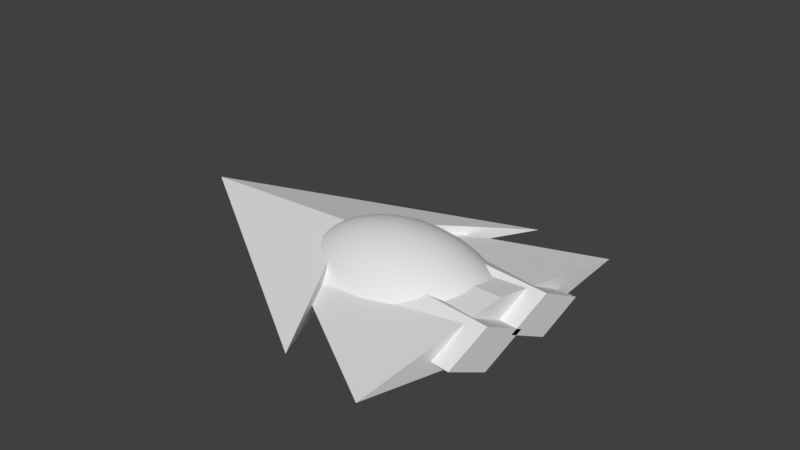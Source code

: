 # Source: Player.blend  (saved by Blender 2.79.0; exported with 4.5.12 LTS)
import bpy
from mathutils import Matrix  # noqa: F401  (used for matrix-valued properties, if any)

bpy.ops.wm.read_factory_settings(use_empty=True)
scene = bpy.context.scene
scene.name = 'Scene'

# ---- collections
col_collection_1 = bpy.data.collections.new('Collection 1'); scene.collection.children.link(col_collection_1)

# ---- world
world_world = bpy.data.worlds.new('World'); scene.world = world_world
world_world.color = (0.05088, 0.05088, 0.05088)
world_world.use_sun_shadow = False
world_world.sun_shadow_jitter_overblur = 0.0
world_world.cycles.sampling_method = 'MANUAL'

# ---- cameras
cam_camera = bpy.data.cameras.new('Camera')
cam_camera.clip_end = 100.0
cam_camera.lens = 35.0
cam_camera.sensor_width = 32.0
cam_camera.sensor_height = 18.0
cam_camera.ortho_scale = 7.314
cam_camera.dof.focus_distance = 0.0
cam_camera.dof.aperture_fstop = 128.0

# ---- meshes
me_cube = bpy.data.meshes.new('Cube')
me_cube.from_pydata([(-1.0, -1.0, -1.0), (-1.0, -2.0, 2.0), (-1.0, 2.0, -2.0), (-1.0, 1.0, 1.0), (1.0, -1.0, -1.0), (1.0, -2.0, 2.0), (1.0, 2.0, -2.0), (1.0, 1.0, 1.0)], [], [(0, 1, 3, 2), (2, 3, 7, 6), (6, 7, 5, 4), (4, 5, 1, 0), (2, 6, 4, 0), (7, 3, 1, 5)])
me_cube.use_remesh_preserve_volume = False
me_cube.use_remesh_preserve_attributes = False
me_cube.use_mirror_vertex_groups = False
me_cube.update()
me_sphere_001 = bpy.data.meshes.new('Sphere.001')
me_sphere_001.from_pydata([(-0.3182, -0.7682, 0.5556), (-0.3536, -0.8536, 0.3827), (-0.3753, -0.9061, 0.1951), (-0.3827, -0.9239, 7.55e-08), (-0.3753, -0.9061, -0.1951), (-0.3536, -0.8536, -0.3827), (-0.3182, -0.7682, -0.5556), (-0.3087, -0.4619, 0.8315), (-0.3928, -0.5879, 0.7071), (-0.4619, -0.6913, 0.5556), (-0.5133, -0.7682, 0.3827), (-0.5449, -0.8155, 0.1951), (-0.5556, -0.8315, 7.55e-08), (-0.5449, -0.8155, -0.1951), (-0.5133, -0.7682, -0.3827), (-0.4619, -0.6913, -0.5556), (-0.3928, -0.5879, -0.7071), (-0.3087, -0.4619, -0.8315), (-0.3928, -0.3928, 0.8315), (-0.5, -0.5, 0.7071), (-0.5879, -0.5879, 0.5556), (-0.6533, -0.6533, 0.3827), (-0.6935, -0.6935, 0.1951), (-0.7071, -0.7071, 7.55e-08), (-0.6935, -0.6935, -0.1951), (-0.6533, -0.6533, -0.3827), (-0.5879, -0.5879, -0.5556), (-0.5, -0.5, -0.7071), (-0.3928, -0.3928, -0.8315), (-0.3182, -0.2126, 0.9239), (-0.4619, -0.3087, 0.8315), (-0.5879, -0.3928, 0.7071), (-0.6913, -0.4619, 0.5556), (-0.7682, -0.5133, 0.3827), (-0.8155, -0.5449, 0.1951), (-0.8315, -0.5556, 7.55e-08), (-0.8155, -0.5449, -0.1951), (-0.7682, -0.5133, -0.3827), (-0.6913, -0.4619, -0.5556), (-0.5879, -0.3928, -0.7071), (-0.4619, -0.3087, -0.8315), (-0.3182, -0.2126, -0.9239), (-0.3536, -0.1464, 0.9239), (-0.5133, -0.2126, 0.8315), (-0.6533, -0.2706, 0.7071), (-0.7682, -0.3182, 0.5556), (-0.8536, -0.3536, 0.3827), (-0.9061, -0.3753, 0.1951), (-0.9239, -0.3827, 7.55e-08), (-0.9061, -0.3753, -0.1951), (-0.8536, -0.3536, -0.3827), (-0.7682, -0.3182, -0.5556), (-0.6533, -0.2706, -0.7071), (-0.5133, -0.2126, -0.8315), (-0.3536, -0.1464, -0.9239), (-0.3753, -0.07466, 0.9239), (-0.5449, -0.1084, 0.8315), (-0.6935, -0.1379, 0.7071), (-0.8155, -0.1622, 0.5556), (-0.9061, -0.1802, 0.3827), (-0.9619, -0.1913, 0.1951), (-0.9808, -0.1951, 7.55e-08), (-0.9619, -0.1913, -0.1951), (-0.9061, -0.1802, -0.3827), (-0.8155, -0.1622, -0.5556), (-0.6935, -0.1379, -0.7071), (-0.5449, -0.1084, -0.8315), (-0.3753, -0.07466, -0.9239), (-0.3827, -2.819e-07, 0.9239), (-0.5556, -2.819e-07, 0.8315), (-0.7071, -1.851e-07, 0.7071), (-0.8315, -1.404e-07, 0.5556), (-0.9239, -3.192e-07, 0.3827), (-0.9808, -9.567e-08, 0.1951), (-1.0, -1.404e-07, 7.55e-08), (-0.9808, -9.567e-08, -0.1951), (-0.9239, -3.192e-07, -0.3827), (-0.8315, -1.404e-07, -0.5556), (-0.7071, -1.851e-07, -0.7071), (-0.5556, -2.596e-07, -0.8315), (-0.3827, -2.521e-07, -0.9239), (-0.3753, 0.07466, 0.9239), (-0.5449, 0.1084, 0.8315), (-0.6935, 0.1379, 0.7071), (-0.8155, 0.1622, 0.5556), (-0.9061, 0.1802, 0.3827), (-0.9619, 0.1913, 0.1951), (-0.9808, 0.1951, 7.55e-08), (-0.9619, 0.1913, -0.1951), (-0.9061, 0.1802, -0.3827), (-0.8155, 0.1622, -0.5556), (-0.6935, 0.1379, -0.7071), (-0.5449, 0.1084, -0.8315), (-0.3753, 0.07466, -0.9239), (-0.3536, 0.1464, 0.9239), (-0.5133, 0.2126, 0.8315), (-0.6533, 0.2706, 0.7071), (-0.7682, 0.3182, 0.5556), (-0.8536, 0.3536, 0.3827), (-0.9061, 0.3753, 0.1951), (-0.9239, 0.3827, 7.55e-08), (-0.9061, 0.3753, -0.1951), (-0.8536, 0.3536, -0.3827), (-0.7682, 0.3182, -0.5556), (-0.6533, 0.2706, -0.7071), (-0.5133, 0.2126, -0.8315), (-0.3536, 0.1464, -0.9239), (-0.3182, 0.2126, 0.9239), (-0.4619, 0.3087, 0.8315), (-0.5879, 0.3928, 0.7071), (-0.6913, 0.4619, 0.5556), (-0.7682, 0.5133, 0.3827), (-0.8155, 0.5449, 0.1951), (-0.8315, 0.5556, 7.55e-08), (-0.8155, 0.5449, -0.1951), (-0.7682, 0.5133, -0.3827), (-0.6913, 0.4619, -0.5556), (-0.5879, 0.3928, -0.7071), (-0.4619, 0.3087, -0.8315), (-0.3182, 0.2126, -0.9239), (-0.3928, 0.3928, 0.8315), (-0.5, 0.5, 0.7071), (-0.5879, 0.5879, 0.5556), (-0.6533, 0.6533, 0.3827), (-0.6935, 0.6935, 0.1951), (-0.7071, 0.7071, 7.55e-08), (-0.6935, 0.6935, -0.1951), (-0.6533, 0.6533, -0.3827), (-0.5879, 0.5879, -0.5556), (-0.5, 0.5, -0.7071), (-0.3928, 0.3928, -0.8315), (-0.3087, 0.4619, 0.8315), (-0.3928, 0.5879, 0.7071), (-0.4619, 0.6913, 0.5556), (-0.5133, 0.7682, 0.3827), (-0.5449, 0.8155, 0.1951), (-0.5556, 0.8315, 7.55e-08), (-0.5449, 0.8155, -0.1951), (-0.5133, 0.7682, -0.3827), (-0.4619, 0.6913, -0.5556), (-0.3928, 0.5879, -0.7071), (-0.3087, 0.4619, -0.8315), (-0.3182, 0.7682, 0.5556), (-0.3536, 0.8536, 0.3827), (-0.3753, 0.9061, 0.1951), (-0.3827, 0.9239, 7.55e-08), (-0.3753, 0.9061, -0.1951), (-0.3536, 0.8536, -0.3827), (-0.3182, 0.7682, -0.5556), (-0.2804, 0.648, -0.7071), (-0.2804, 0.477, -0.8315), (-0.2804, 0.4197, -0.8587), (-0.2804, 0.2804, -0.9165), (-0.2804, 0.2586, -0.9239), (-0.2804, 0.1874, -0.9377), (-0.2804, 0.1161, -0.9479), (-0.2804, 0.05578, -0.9532), (-0.2804, -2.867e-07, -0.9549), (-0.2804, -0.1161, -0.9479), (-0.2804, -0.1874, -0.9377), (-0.2804, -0.05578, -0.9532), (-0.2804, -0.2586, -0.9239), (-0.2804, -0.4197, -0.8587), (-0.2804, -0.2804, -0.9165), (-0.2804, -0.648, -0.7071), (-0.2804, -0.477, -0.8315), (-0.2804, -0.8757, 0.3827), (-0.2804, -0.9349, 0.1951), (-0.2804, -0.9549, 7.55e-08), (-0.2804, -0.9349, -0.1951), (-0.2804, -0.7796, -0.5556), (-0.2804, -0.8757, -0.3827), (-0.2804, -0.677, -0.6759), (-0.2804, 0.9549, 7.55e-08), (-0.2804, 0.9349, -0.1951), (-0.2804, 0.9349, 0.1951), (-0.2804, 0.7796, 0.5556), (-0.2804, 0.8757, 0.3827), (-0.2804, 0.8757, -0.3827), (-0.2804, 0.7796, -0.5556), (-0.2804, 0.677, 0.6759), (-0.2804, 0.477, 0.8315), (-0.2804, 0.648, 0.7071), (-0.2804, 0.677, -0.6759), (-0.2804, 0.4197, 0.8587), (-0.2804, 0.2804, 0.9165), (-0.2804, 0.2586, 0.9239), (-0.2804, 0.1874, 0.9377), (-0.2804, 0.1161, 0.9479), (-0.2804, 0.05578, 0.9532), (-0.2804, -0.1161, 0.9479), (-0.2804, -0.05578, 0.9532), (-0.2804, -2.982e-07, 0.9549), (-0.2804, -0.1874, 0.9377), (-0.2804, -0.2586, 0.9239), (-0.2804, -0.2804, 0.9165), (-0.2804, -0.4197, 0.8587), (-0.2804, -0.477, 0.8315), (-0.2804, -0.648, 0.7071), (-0.2804, -0.677, 0.6759), (-0.2804, -0.7796, 0.5556), (-0.2804, 0.677, -0.6759), (-0.2804, 0.648, -0.7071), (-0.2804, 0.477, -0.8315), (-0.2804, 0.4197, -0.8587), (-0.2804, 0.2804, -0.9165), (-0.2804, 0.2586, -0.9239), (-0.2804, 0.1874, -0.9377), (-0.2804, 0.1161, -0.9479), (-0.2804, 0.05578, -0.9532), (-0.2804, -2.867e-07, -0.9549), (-0.2804, -0.05578, -0.9532), (-0.2804, -0.1874, -0.9377), (-0.2804, -0.1161, -0.9479), (-0.2804, -0.2586, -0.9239), (-0.2804, -0.2804, -0.9165), (-0.2804, -0.4197, -0.8587), (-0.2804, -0.477, -0.8315), (-0.2804, -0.648, -0.7071), (-0.2804, -0.7796, 0.5556), (-0.2804, -0.8757, 0.3827), (-0.2804, -0.9349, 0.1951), (-0.2804, -0.9549, 7.55e-08), (-0.2804, -0.9349, -0.1951), (-0.2804, -0.8757, -0.3827), (-0.2804, -0.7796, -0.5556), (-0.2804, -0.677, -0.6759), (-0.2804, 0.9349, 0.1951), (-0.2804, 0.9549, 7.55e-08), (-0.2804, 0.9349, -0.1951), (-0.2804, 0.8757, 0.3827), (-0.2804, 0.7796, 0.5556), (-0.2804, 0.8757, -0.3827), (-0.2804, 0.7796, -0.5556), (-0.2804, 0.677, 0.6759), (-0.2804, 0.477, 0.8315), (-0.2804, 0.648, 0.7071), (-0.2804, 0.4197, 0.8587), (-0.2804, 0.2804, 0.9165), (-0.2804, 0.2586, 0.9239), (-0.2804, 0.1874, 0.9377), (-0.2804, 0.1161, 0.9479), (-0.2804, 0.05578, 0.9532), (-0.2804, -0.1161, 0.9479), (-0.2804, -0.1874, 0.9377), (-0.2804, -0.05578, 0.9532), (-0.2804, -2.982e-07, 0.9549), (-0.2804, -0.2586, 0.9239), (-0.2804, -0.2804, 0.9165), (-0.2804, -0.4197, 0.8587), (-0.2804, -0.477, 0.8315), (-0.2804, -0.648, 0.7071), (-0.2804, -0.677, 0.6759)], [], [(5, 4, 13, 14), (6, 5, 14, 15), (0, 252, 251, 8, 9), (1, 0, 9, 10), (2, 1, 10, 11), (3, 2, 11, 12), (4, 3, 12, 13), (10, 9, 20, 21), (11, 10, 21, 22), (12, 11, 22, 23), (13, 12, 23, 24), (14, 13, 24, 25), (7, 249, 248, 18), (15, 14, 25, 26), (8, 7, 18, 19), (16, 15, 26, 27), (9, 8, 19, 20), (17, 16, 27, 28), (25, 24, 36, 37), (18, 248, 247, 29, 30), (26, 25, 37, 38), (19, 18, 30, 31), (27, 26, 38, 39), (20, 19, 31, 32), (28, 27, 39, 40), (21, 20, 32, 33), (22, 21, 33, 34), (23, 22, 34, 35), (24, 23, 35, 36), (41, 40, 53, 54), (34, 33, 46, 47), (35, 34, 47, 48), (36, 35, 48, 49), (29, 244, 243, 42), (37, 36, 49, 50), (30, 29, 42, 43), (38, 37, 50, 51), (31, 30, 43, 44), (39, 38, 51, 52), (32, 31, 44, 45), (40, 39, 52, 53), (33, 32, 45, 46), (43, 42, 55, 56), (51, 50, 63, 64), (44, 43, 56, 57), (52, 51, 64, 65), (45, 44, 57, 58), (53, 52, 65, 66), (46, 45, 58, 59), (54, 53, 66, 67), (47, 46, 59, 60), (48, 47, 60, 61), (49, 48, 61, 62), (42, 243, 245, 55), (50, 49, 62, 63), (60, 59, 72, 73), (61, 60, 73, 74), (62, 61, 74, 75), (55, 245, 246, 68), (63, 62, 75, 76), (56, 55, 68, 69), (64, 63, 76, 77), (57, 56, 69, 70), (65, 64, 77, 78), (58, 57, 70, 71), (66, 65, 78, 79), (59, 58, 71, 72), (67, 66, 79, 80), (77, 76, 89, 90), (70, 69, 82, 83), (78, 77, 90, 91), (71, 70, 83, 84), (79, 78, 91, 92), (72, 71, 84, 85), (80, 79, 92, 93), (73, 72, 85, 86), (74, 73, 86, 87), (75, 74, 87, 88), (68, 246, 242, 81), (76, 75, 88, 89), (69, 68, 81, 82), (87, 86, 99, 100), (88, 87, 100, 101), (81, 242, 241, 94), (89, 88, 101, 102), (82, 81, 94, 95), (90, 89, 102, 103), (83, 82, 95, 96), (91, 90, 103, 104), (84, 83, 96, 97), (92, 91, 104, 105), (85, 84, 97, 98), (93, 92, 105, 106), (86, 85, 98, 99), (104, 103, 116, 117), (97, 96, 109, 110), (105, 104, 117, 118), (98, 97, 110, 111), (106, 105, 118, 119), (99, 98, 111, 112), (100, 99, 112, 113), (101, 100, 113, 114), (94, 241, 240, 107), (102, 101, 114, 115), (95, 94, 107, 108), (103, 102, 115, 116), (96, 95, 108, 109), (114, 113, 125, 126), (107, 240, 239), (115, 114, 126, 127), (108, 107, 239, 238, 120), (116, 115, 127, 128), (109, 108, 120, 121), (117, 116, 128, 129), (110, 109, 121, 122), (118, 117, 129, 130), (111, 110, 122, 123), (119, 118, 130, 152, 206), (112, 111, 123, 124), (113, 112, 124, 125), (122, 121, 132, 133), (130, 129, 140, 141), (123, 122, 133, 134), (124, 123, 134, 135), (125, 124, 135, 136), (126, 125, 136, 137), (127, 126, 137, 138), (120, 238, 237, 131), (128, 127, 138, 139), (121, 120, 131, 132), (129, 128, 139, 140), (137, 136, 145, 146), (138, 137, 146, 147), (131, 237, 235), (139, 138, 147, 148), (132, 131, 235, 236), (140, 139, 148, 201, 202), (133, 132, 236, 234, 142), (141, 140, 202, 203), (134, 133, 142, 143), (135, 134, 143, 144), (136, 135, 144, 145), (143, 142, 231, 230), (144, 143, 230, 227), (145, 144, 227, 228), (146, 145, 228, 229), (147, 146, 229, 232), (148, 147, 232, 233), (142, 234, 231), (213, 212, 41, 54), (165, 218, 16, 17), (251, 197, 7, 8), (219, 252, 0), (233, 201, 148), (224, 169, 4, 5), (222, 167, 2, 3), (157, 211, 67, 80), (225, 224, 5, 6), (206, 154, 119), (212, 214, 41), (168, 221, 220, 200, 199, 198, 250, 196, 195, 194, 193, 190, 191, 192, 189, 188, 187, 186, 185, 184, 181, 182, 180, 176, 177, 175, 173, 174, 178, 179, 183, 149, 150, 204, 205, 153, 207, 208, 209, 210, 160, 158, 159, 161, 215, 216, 217, 164, 226, 170, 171, 223), (167, 166, 1, 2), (151, 152, 130, 141), (156, 157, 80, 93), (169, 222, 3, 4), (155, 156, 93, 106), (203, 151, 141), (214, 163, 28, 40, 41), (197, 249, 7), (163, 162, 17, 28), (172, 225, 6), (218, 172, 6, 15, 16), (166, 219, 0, 1), (211, 213, 54, 67), (247, 244, 29), (154, 155, 106, 119), (162, 165, 17)])
me_sphere_001.polygons.foreach_set('use_smooth', [True] * 177)
me_sphere_001.use_remesh_preserve_volume = False
me_sphere_001.use_remesh_preserve_attributes = False
me_sphere_001.use_mirror_vertex_groups = False
me_sphere_001.update()
me_cube_000 = bpy.data.meshes.new('Cube.000')
me_cube_000.from_pydata([(-1.0, -1.0, -2.0), (0.0, 0.0, 1.0), (-0.15, 0.215, -2.0), (0.15, -0.15, -2.0), (1.0, 1.0, -2.0)], [], [(0, 1, 2), (2, 1, 4), (4, 1, 3), (3, 1, 0), (2, 4, 3), (3, 0, 2)])
me_cube_000.use_remesh_preserve_volume = False
me_cube_000.use_remesh_preserve_attributes = False
me_cube_000.use_mirror_vertex_groups = False
me_cube_000.update()
me_cube_002 = bpy.data.meshes.new('Cube.002')
me_cube_002.from_pydata([(-1.0, -1.0, -2.0), (0.0, 0.0, 1.0), (-0.15, 0.15, -1.0), (0.15, -0.15, -1.0), (1.0, 1.0, -2.0)], [], [(0, 1, 2), (2, 1, 4), (4, 1, 3), (3, 1, 0), (2, 4, 3), (3, 0, 2)])
me_cube_002.use_remesh_preserve_volume = False
me_cube_002.use_remesh_preserve_attributes = False
me_cube_002.use_mirror_vertex_groups = False
me_cube_002.update()
me_cube_003 = bpy.data.meshes.new('Cube.003')
me_cube_003.from_pydata([(-1.0, -1.0, -1.0), (-1.0, -2.0, 2.0), (-1.0, 2.0, -2.0), (-1.0, 1.0, 1.0), (1.0, -1.0, -1.0), (1.0, -2.0, 2.0), (1.0, 2.0, -2.0), (1.0, 1.0, 1.0)], [], [(0, 1, 3, 2), (2, 3, 7, 6), (6, 7, 5, 4), (4, 5, 1, 0), (2, 6, 4, 0), (7, 3, 1, 5)])
me_cube_003.use_remesh_preserve_volume = False
me_cube_003.use_remesh_preserve_attributes = False
me_cube_003.use_mirror_vertex_groups = False
me_cube_003.update()

# ---- objects
ob_cube = bpy.data.objects.new('Cube', me_cube)
ob_sphere = bpy.data.objects.new('Sphere', me_sphere_001)
ob_camera = bpy.data.objects.new('Camera', cam_camera)
ob_cube_001 = bpy.data.objects.new('Cube.001', me_cube_000)
ob_cube_000 = bpy.data.objects.new('Cube.000', me_cube_002)
ob_cube_002 = bpy.data.objects.new('Cube.002', me_cube_003)

# ---- transforms, parenting, visibility, modifiers, constraints
ob_cube.location = (1.179, -0.5, -0.02)
ob_cube.rotation_euler = (0.7854, -0.0, 0.0)
ob_cube.scale = (1.272, 0.2071, 0.2071)
ob_cube.lineart.crease_threshold = 0.0
ob_sphere.location = (0.6426, 0.0, -0.2852)
ob_sphere.rotation_euler = (0.0, 1.571, 0.0)
ob_sphere.scale = (0.8818, 1.0, 1.531)
ob_sphere.lineart.crease_threshold = 0.0
ob_camera.location = (7.481, -6.508, 5.344)
ob_camera.rotation_euler = (1.109, 0.0, 0.8149)
ob_camera.lock_rotations_4d = False
ob_camera.empty_display_type = 'ARROWS'
ob_camera.color = (0.0, 0.0, 0.0, 0.0)
ob_camera.display_type = 'WIRE'
ob_camera.lineart.crease_threshold = 0.0
ob_cube_001.location = (-0.7982, 0.0, 0.0)
ob_cube_001.rotation_euler = (-1.571, -0.7854, 1.571)
ob_cube_001.scale = (1.5, 1.5, 1.5)
ob_cube_001.lineart.crease_threshold = 0.0
ob_cube_000.location = (-1.937, 0.0, 0.0)
ob_cube_000.rotation_euler = (-1.571, -0.7854, 1.571)
ob_cube_000.scale = (1.5, 1.5, 1.5)
ob_cube_000.lineart.crease_threshold = 0.0
ob_cube_002.location = (1.179, 0.5, -0.02)
ob_cube_002.rotation_euler = (0.7854, -0.0, 0.0)
ob_cube_002.scale = (1.272, 0.2071, 0.2071)
ob_cube_002.lineart.crease_threshold = 0.0

# ---- collection membership
col_collection_1.objects.link(ob_cube)
col_collection_1.objects.link(ob_sphere)
col_collection_1.objects.link(ob_camera)
col_collection_1.objects.link(ob_cube_001)
col_collection_1.objects.link(ob_cube_000)
col_collection_1.objects.link(ob_cube_002)

# ---- scene / render settings (as saved in the file)
scene.camera = ob_camera
scene.frame_start = 1; scene.frame_end = 250; scene.frame_set(13)
scene.render.engine = 'BLENDER_EEVEE_NEXT'
scene.render.resolution_percentage = 50
scene.render.dither_intensity = 0.0
scene.cycles.use_denoising = False
scene.cycles.samples = 128
scene.cycles.sampling_pattern = 'TABULATED_SOBOL'
scene.cycles.use_adaptive_sampling = False
scene.cycles.use_light_tree = False
scene.cycles.blur_glossy = 0.0
scene.cycles.sample_clamp_indirect = 0.0
scene.view_settings.view_transform = 'Standard'
bpy.context.view_layer.update()

# ---- added for rendering (the .blend has no usable light): sun
light_auto_sun = bpy.data.lights.new('AutoSun', 'SUN')
light_auto_sun.energy = 3.0
light_auto_sun.angle = 0.0523599
ob_auto_sun = bpy.data.objects.new('AutoSun', light_auto_sun)
scene.collection.objects.link(ob_auto_sun)
ob_auto_sun.rotation_euler = (0.872665, 0.174533, 0.523599)
bpy.context.view_layer.update()
